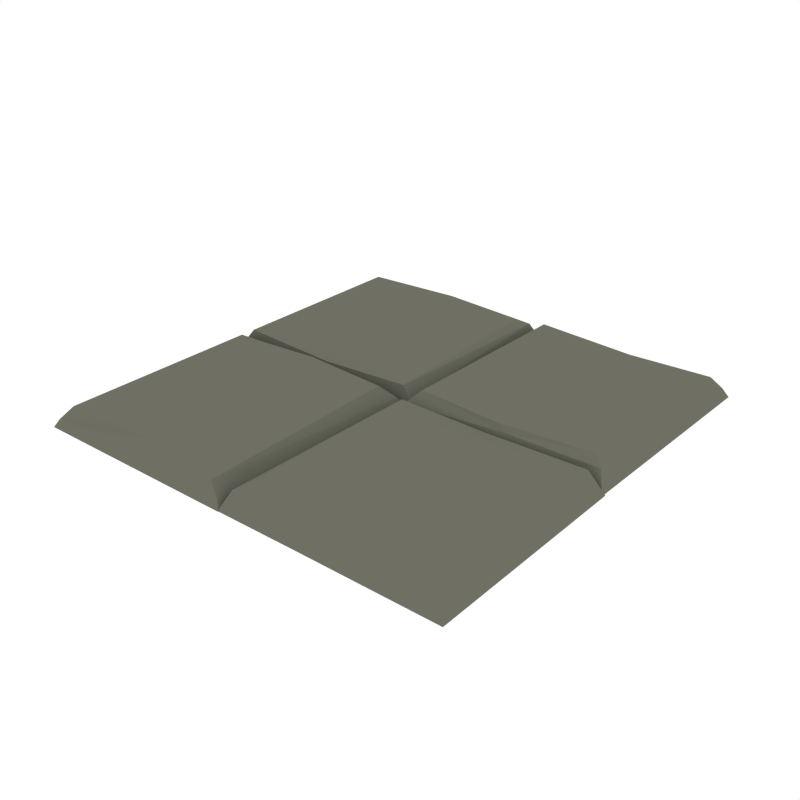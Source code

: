 # Source: Floor_SquareLarge.blend  (saved by Blender 5.2.45; exported with 4.5.12 LTS)
import bpy
from mathutils import Matrix  # noqa: F401  (used for matrix-valued properties, if any)

bpy.ops.wm.read_factory_settings(use_empty=True)
scene = bpy.context.scene
scene.name = 'Scene'

# ---- collections
col_collection_1 = bpy.data.collections.new('Collection 1'); scene.collection.children.link(col_collection_1)

# ---- materials (node trees are filled in below, after node groups)
mat_main = bpy.data.materials.new('Main')
mat_main.alpha_threshold = 0.0
mat_main.use_backface_culling_lightprobe_volume = False
mat_main.diffuse_color = (0.159, 0.162, 0.1248, 1.0)
mat_main.roughness = 0.5

# ---- material node trees
mat_main.use_nodes = True; mat_main.node_tree.nodes.clear()
_N = mat_main.node_tree.nodes; _L = mat_main.node_tree.links
n0 = _N.new('ShaderNodeOutputMaterial'); n0.name = 'Material Output'; n0.location = (300, 300)
n1 = _N.new('ShaderNodeBsdfDiffuse'); n1.name = 'Diffuse BSDF'; n1.location = (10, 300)
n1.inputs[0].default_value = (0.159, 0.162, 0.1248, 1.0)
n2 = _N.new('NodeFrame'); n2.name = 'Frame'; n2.location = (0, 0)
n2.label = 'Versioning: Use Nodes was removed'
n2.width = 160
n3 = _N.new('ShaderNodeOutputMaterial'); n3.name = 'Material Output.001'; n3.location = (990, 300)
n3.target = 'EEVEE'
n4 = _N.new('ShaderNodeBsdfPrincipled'); n4.name = 'Principled BSDF'; n4.location = (510, 300)
n4.subsurface_method = 'BURLEY'
n4.inputs[0].default_value = (0.159, 0.162, 0.1248, 1.0)
n4.inputs[10].default_value = 0.005
n5 = _N.new('ShaderNodeOutputMaterial'); n5.name = 'Material Output.002'; n5.location = (990, 500)
n5.target = 'CYCLES'
n6 = _N.new('ShaderNodeBsdfDiffuse'); n6.name = 'Diffuse BSDF.001'; n6.location = (510, 500)
n6.width = 160
n6.inputs[0].default_value = (0.159, 0.162, 0.1248, 1.0)
n3.parent = n2
n4.parent = n2
n5.parent = n2
n6.parent = n2
_L.new(n1.outputs[0], n0.inputs[0])
_L.new(n4.outputs[0], n3.inputs[0])
_L.new(n6.outputs[0], n5.inputs[0])
n3.is_active_output = True

# ---- world
world_world = bpy.data.worlds.new('World'); scene.world = world_world
world_world.use_nodes = True; world_world.node_tree.nodes.clear()
_N = world_world.node_tree.nodes; _L = world_world.node_tree.links
n0 = _N.new('ShaderNodeOutputWorld'); n0.name = 'World Output'; n0.location = (280, 0)
n1 = _N.new('ShaderNodeBackground'); n1.name = 'Background'; n1.location = (0, 0)
n1.inputs[0].default_value = (1.0, 1.0, 1.0, 1.0)
n2 = _N.new('NodeFrame'); n2.name = 'Frame'; n2.location = (0, 0)
n2.label = 'Versioning: Use Nodes was removed'
n2.width = 160
n0.parent = n2
n1.parent = n2
_L.new(n1.outputs[0], n0.inputs[0])
n0.is_active_output = True
world_world.color = (1.0, 1.0, 1.0)
world_world.use_sun_shadow = False
world_world.sun_shadow_jitter_overblur = 0.0
world_world.cycles.sampling_method = 'NONE'
world_world.cycles.sample_map_resolution = 256

# ---- meshes
me_cube_661 = bpy.data.meshes.new('Cube.661')
me_cube_661.from_pydata([(-0.4126, 0.03241, -0.6056), (-0.4522, 0.0411, -0.04001), (0.01518, 0.03866, -0.6815), (-0.02683, 0.05243, 0.21), (-0.9596, 0.03902, -0.7411), (-0.9174, 0.0521, 0.21), (-0.4064, 0.9533, 0.1027), (-0.4522, 0.9337, 0.4516), (-0.001419, 0.9426, 0.01423), (-0.04777, 0.8988, 0.4516), (-0.9506, 0.9561, -0.4851), (-0.8976, 0.9038, 0.4516), (-0.3966, 0.02188, -1.357), (0.0417, 0.02188, -1.357), (-0.983, 0.02815, -1.357), (-0.3829, 0.9841, -1.357), (0.03709, 0.9861, -1.357), (-0.9893, 0.9846, -1.357), (-0.4804, -0.9129, 0.2292), (-0.003716, -0.9575, -1.357), (0.01182, 0.03936, -1.357), (-0.9766, 0.04136, -1.357), (-0.5497, 0.03936, -1.357), (-0.007838, -0.9923, -1.357), (-0.9812, -0.9923, -1.357), (-0.5359, -0.9923, -1.357), (-0.08064, -0.04166, 0.4516), (-0.02707, 0.0109, -0.4851), (-0.8917, -0.04726, 0.4516), (-0.938, -0.002777, 0.01423), (-0.4804, -0.01188, 0.4516), (-0.5262, 0.008068, 0.1027), (-0.06908, -0.9613, 0.21), (-0.02707, -0.975, -0.7411), (-0.9126, -0.9325, 0.21), (-0.9546, -0.9753, -0.6815), (-0.4804, -0.9509, -0.04001), (-0.5133, -0.9772, -0.2911), (0.4126, -0.03241, -0.6056), (0.4522, -0.0411, -0.04001), (0.009512, -0.03866, -0.6815), (0.05152, -0.05243, 0.21), (0.9596, -0.03902, -0.7411), (0.9174, -0.0521, 0.21), (0.4064, -0.9574, 0.1027), (0.4522, -0.9378, 0.4516), (0.02611, -0.9467, 0.01423), (0.07246, -0.9029, 0.4516), (0.9506, -0.9603, -0.4851), (0.8976, -0.9079, 0.4516), (0.3966, -0.02188, -1.357), (-0.01701, -0.02188, -1.357), (0.983, -0.02815, -1.357), (0.3829, -0.9883, -1.357), (-0.0124, -0.9902, -1.357), (0.9893, -0.9887, -1.357), (0.4804, 0.9081, 0.2292), (0.003716, 0.9575, -1.357), (-0.01182, -0.03936, -1.357), (0.9766, -0.04136, -1.357), (0.5497, -0.03936, -1.357), (0.007838, 0.9875, -1.357), (0.9812, 0.9875, -1.357), (0.5359, 0.9875, -1.357), (0.08064, 0.04166, 0.4516), (0.02707, -0.0109, -0.4851), (0.8917, 0.04726, 0.4516), (0.938, 0.002777, 0.01423), (0.4804, 0.01188, 0.4516), (0.5262, -0.008068, 0.1027), (0.06908, 0.9565, 0.21), (0.02707, 0.9702, -0.7411), (0.9126, 0.9325, 0.21), (0.9546, 0.9705, -0.6815), (0.4804, 0.9461, -0.04001), (0.5133, 0.9724, -0.2911)], [], [(4, 12, 0), (2, 1, 0), (2, 12, 13), (15, 10, 6), (5, 7, 11), (3, 7, 1), (4, 17, 14), (2, 16, 8), (1, 4, 0), (6, 9, 8), (11, 6, 10), (3, 8, 9), (5, 10, 4), (15, 8, 16), (23, 19, 33), (29, 22, 21), (32, 18, 36), (28, 31, 29), (35, 21, 24), (26, 31, 30), (34, 29, 35), (18, 28, 34), (27, 32, 33), (37, 32, 36), (36, 18, 35), (26, 18, 32), (33, 20, 27), (37, 36, 35), (27, 22, 31), (33, 25, 23), (25, 35, 24), (42, 50, 38), (40, 39, 38), (40, 50, 51), (53, 48, 44), (43, 45, 49), (41, 45, 39), (42, 55, 52), (40, 54, 46), (39, 42, 38), (44, 47, 46), (49, 44, 48), (41, 46, 47), (43, 48, 42), (53, 46, 54), (61, 57, 71), (67, 60, 59), (70, 56, 74), (66, 69, 67), (73, 59, 62), (64, 69, 68), (72, 67, 73), (56, 66, 72), (65, 70, 71), (75, 70, 74), (74, 56, 73), (64, 56, 70), (71, 58, 65), (75, 74, 73), (65, 60, 69), (71, 63, 61), (63, 73, 62), (4, 14, 12), (2, 3, 1), (2, 0, 12), (15, 17, 10), (5, 1, 7), (3, 9, 7), (4, 10, 17), (2, 13, 16), (1, 5, 4), (6, 7, 9), (11, 7, 6), (3, 2, 8), (5, 11, 10), (15, 6, 8), (29, 31, 22), (28, 30, 31), (35, 29, 21), (26, 27, 31), (34, 28, 29), (34, 35, 18), (18, 30, 28), (27, 26, 32), (37, 33, 32), (26, 30, 18), (33, 19, 20), (27, 20, 22), (33, 37, 25), (25, 37, 35), (42, 52, 50), (40, 41, 39), (40, 38, 50), (53, 55, 48), (43, 39, 45), (41, 47, 45), (42, 48, 55), (40, 51, 54), (39, 43, 42), (44, 45, 47), (49, 45, 44), (41, 40, 46), (43, 49, 48), (53, 44, 46), (67, 69, 60), (66, 68, 69), (73, 67, 59), (64, 65, 69), (72, 66, 67), (72, 73, 56), (56, 68, 66), (65, 64, 70), (75, 71, 70), (64, 68, 56), (71, 57, 58), (65, 58, 60), (71, 75, 63), (63, 75, 73)])
me_cube_661.materials.append(mat_main)
me_cube_661.use_remesh_preserve_volume = False
me_cube_661.use_remesh_preserve_attributes = False
me_cube_661.use_mirror_vertex_groups = False
me_cube_661.update()

# ---- objects
ob_floor_squarelarge = bpy.data.objects.new('Floor_SquareLarge', me_cube_661)

# ---- transforms, parenting, visibility, modifiers, constraints
ob_floor_squarelarge.location = (0.0, 0.0, 0.0)
ob_floor_squarelarge.scale = (1.0, 1.0, 0.05973)
ob_floor_squarelarge.lineart.crease_threshold = 0.0
_vg = ob_floor_squarelarge.vertex_groups.new(name='Group')

# ---- collection membership
col_collection_1.objects.link(ob_floor_squarelarge)

# ---- scene / render settings (as saved in the file)
scene.frame_start = 1; scene.frame_end = 250; scene.frame_set(0)
scene.render.engine = 'CYCLES'
scene.render.resolution_x = 1000
scene.render.resolution_y = 1000
scene.render.dither_intensity = 0.0
scene.render.bake_type = 'DISPLACEMENT'
scene.render.bake_bias = 0.0
scene.render.bake_samples = 0
scene.cycles.samples = 200
scene.cycles.sampling_pattern = 'TABULATED_SOBOL'
scene.cycles.light_sampling_threshold = 0.0
scene.cycles.use_adaptive_sampling = False
scene.cycles.use_light_tree = False
scene.cycles.caustics_reflective = False
scene.cycles.caustics_refractive = False
scene.cycles.blur_glossy = 0.0
scene.cycles.max_bounces = 2
scene.cycles.pixel_filter_type = 'GAUSSIAN'
scene.cycles.sample_clamp_indirect = 0.0
scene.eevee.fast_gi_thickness_near = 0.1
scene.eevee.fast_gi_thickness_far = 0.0
scene.view_settings.view_transform = 'Standard'
bpy.context.view_layer.update()

# ---- added for rendering (the .blend has no active camera): camera
cam_auto = bpy.data.cameras.new('AutoCamera')
cam_auto.lens = 50.0
cam_auto.sensor_width = 36.0
cam_auto.clip_end = 1000.0
ob_auto_camera = bpy.data.objects.new('AutoCamera', cam_auto)
scene.collection.objects.link(ob_auto_camera)
ob_auto_camera.location = (2.59159, -3.11231, 2.04624)
ob_auto_camera.rotation_euler = (1.09748, -7.21219e-08, 0.694738)
scene.camera = ob_auto_camera
bpy.context.view_layer.update()

